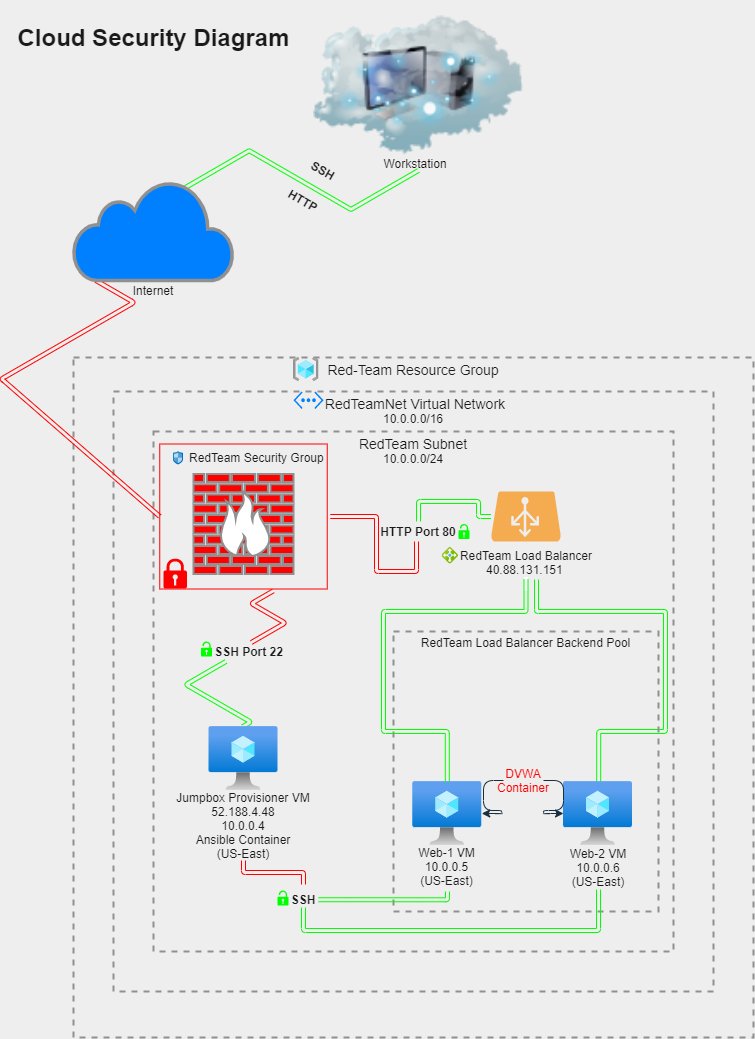

The diagram above was exported from draw.io. Its source (the exported page's mxGraphModel, read from the mxfile embedded in the PNG):
<mxGraphModel dx="1278" dy="547" grid="0" gridSize="10" guides="1" tooltips="1" connect="1" arrows="1" fold="1" page="1" pageScale="1" pageWidth="850" pageHeight="1100" background="#EEEEEE" math="0" shadow="0">
  <root>
    <mxCell id="0" />
    <mxCell id="1" parent="0" />
    <mxCell id="N5Mev3msueZL4Dm4FsJo-2" value="&lt;font style=&quot;font-size: 14px&quot;&gt;Red-Team Resource Group&lt;/font&gt;" style="fontStyle=0;verticalAlign=top;align=center;spacingTop=-2;fillColor=none;whiteSpace=wrap;html=1;strokeColor=#909090;strokeWidth=2;dashed=1;container=1;collapsible=0;expand=0;recursiveResize=0;fontColor=#1A1A1A;" parent="1" vertex="1">
      <mxGeometry x="80" y="357" width="680" height="680" as="geometry" />
    </mxCell>
    <mxCell id="N5Mev3msueZL4Dm4FsJo-3" value="&lt;font style=&quot;font-size: 14px&quot;&gt;&amp;nbsp;RedTeamNet Virtual Network&lt;br&gt;&lt;/font&gt;10.0.0.0/16" style="fontStyle=0;verticalAlign=top;align=center;spacingTop=-2;fillColor=none;whiteSpace=wrap;html=1;strokeColor=#909090;strokeWidth=2;dashed=1;container=1;collapsible=0;expand=0;recursiveResize=0;fontColor=#1A1A1A;" parent="N5Mev3msueZL4Dm4FsJo-2" vertex="1">
      <mxGeometry x="40" y="34" width="600" height="600" as="geometry" />
    </mxCell>
    <mxCell id="N5Mev3msueZL4Dm4FsJo-4" value="&lt;font style=&quot;font-size: 14px&quot;&gt;RedTeam Subnet&lt;br&gt;&lt;/font&gt;10.0.0.0/24" style="fontStyle=0;verticalAlign=top;align=center;spacingTop=-2;fillColor=none;whiteSpace=wrap;html=1;strokeColor=#909090;strokeWidth=2;dashed=1;container=1;collapsible=0;expand=0;recursiveResize=0;fontColor=#1A1A1A;" parent="N5Mev3msueZL4Dm4FsJo-3" vertex="1">
      <mxGeometry x="40" y="40" width="520" height="520" as="geometry" />
    </mxCell>
    <mxCell id="N5Mev3msueZL4Dm4FsJo-5" value="        RedTeam Security Group" style="verticalAlign=top;fontStyle=0;fontColor=#1A1A1A;fillColor=none;strokeColor=#FF0000;" parent="N5Mev3msueZL4Dm4FsJo-4" vertex="1">
      <mxGeometry x="6.25" y="12.5" width="167.5" height="145" as="geometry" />
    </mxCell>
    <mxCell id="N5Mev3msueZL4Dm4FsJo-43" value="" style="verticalLabelPosition=bottom;html=1;verticalAlign=top;align=center;strokeColor=none;fillColor=#F5AB50;shape=mxgraph.azure.azure_load_balancer;fontColor=#1A1A1A;" parent="N5Mev3msueZL4Dm4FsJo-4" vertex="1">
      <mxGeometry x="337.5" y="60" width="70" height="50" as="geometry" />
    </mxCell>
    <mxCell id="N5Mev3msueZL4Dm4FsJo-74" style="edgeStyle=orthogonalEdgeStyle;shape=link;orthogonalLoop=1;jettySize=auto;html=1;entryX=0.51;entryY=0.016;entryDx=0;entryDy=0;entryPerimeter=0;fontColor=#1A1A1A;labelBackgroundColor=#EEEEEE;strokeColor=#00FF00;" parent="N5Mev3msueZL4Dm4FsJo-4" source="N5Mev3msueZL4Dm4FsJo-45" target="N5Mev3msueZL4Dm4FsJo-53" edge="1">
      <mxGeometry relative="1" as="geometry">
        <mxPoint x="400" y="90" as="sourcePoint" />
        <Array as="points">
          <mxPoint x="383" y="180" />
          <mxPoint x="512" y="180" />
          <mxPoint x="512" y="300" />
          <mxPoint x="445" y="300" />
        </Array>
      </mxGeometry>
    </mxCell>
    <mxCell id="N5Mev3msueZL4Dm4FsJo-45" value="RedTeam Load Balancer&lt;br&gt;&lt;font style=&quot;font-size: 12px&quot;&gt;40.88.131.151&amp;nbsp;&lt;br&gt;&lt;span style=&quot;background-color: rgb(255 , 255 , 255)&quot;&gt;&amp;nbsp;&lt;/span&gt;&lt;br&gt;&lt;/font&gt;" style="text;html=1;strokeColor=none;fillColor=none;align=center;verticalAlign=middle;whiteSpace=wrap;fontColor=#1A1A1A;" parent="N5Mev3msueZL4Dm4FsJo-4" vertex="1">
      <mxGeometry x="302.5" y="128" width="140" height="20" as="geometry" />
    </mxCell>
    <mxCell id="N5Mev3msueZL4Dm4FsJo-64" style="edgeStyle=orthogonalEdgeStyle;shape=link;orthogonalLoop=1;jettySize=auto;html=1;fontColor=#1A1A1A;labelBackgroundColor=#EEEEEE;strokeColor=#FF0000;" parent="N5Mev3msueZL4Dm4FsJo-4" edge="1">
      <mxGeometry relative="1" as="geometry">
        <mxPoint x="150" y="453" as="targetPoint" />
        <mxPoint x="90" y="429" as="sourcePoint" />
        <Array as="points">
          <mxPoint x="90" y="441" />
          <mxPoint x="150" y="441" />
        </Array>
      </mxGeometry>
    </mxCell>
    <mxCell id="N5Mev3msueZL4Dm4FsJo-46" value="Jumpbox Provisioner VM&lt;br&gt;52.188.4.48&lt;br&gt;10.0.0.4&lt;br&gt;Ansible Container&lt;br&gt;(US-East)" style="text;html=1;strokeColor=none;fillColor=none;align=center;verticalAlign=middle;whiteSpace=wrap;fontColor=#1A1A1A;" parent="N5Mev3msueZL4Dm4FsJo-4" vertex="1">
      <mxGeometry x="20" y="364" width="140" height="60" as="geometry" />
    </mxCell>
    <mxCell id="N5Mev3msueZL4Dm4FsJo-48" value="RedTeam Load Balancer Backend Pool" style="fontStyle=0;verticalAlign=top;align=center;spacingTop=-2;fillColor=none;whiteSpace=wrap;html=1;strokeColor=#909090;strokeWidth=2;dashed=1;container=1;collapsible=0;expand=0;recursiveResize=0;fontColor=#1A1A1A;" parent="N5Mev3msueZL4Dm4FsJo-4" vertex="1">
      <mxGeometry x="240" y="200" width="265" height="280" as="geometry" />
    </mxCell>
    <mxCell id="N5Mev3msueZL4Dm4FsJo-53" value="" style="aspect=fixed;html=1;points=[];align=center;image;fontSize=12;image=img/lib/azure2/compute/Virtual_Machine.svg;fillColor=#F5AB50;strokeColor=#909090;fontColor=#1A1A1A;labelBackgroundColor=#EEEEEE;" parent="N5Mev3msueZL4Dm4FsJo-48" vertex="1">
      <mxGeometry x="170" y="150" width="69" height="64" as="geometry" />
    </mxCell>
    <mxCell id="N5Mev3msueZL4Dm4FsJo-52" value="" style="aspect=fixed;html=1;points=[];align=center;image;fontSize=12;image=img/lib/azure2/compute/Virtual_Machine.svg;fillColor=#F5AB50;strokeColor=#909090;fontColor=#1A1A1A;labelBackgroundColor=#EEEEEE;" parent="N5Mev3msueZL4Dm4FsJo-48" vertex="1">
      <mxGeometry x="19.25" y="150" width="69" height="64" as="geometry" />
    </mxCell>
    <mxCell id="N5Mev3msueZL4Dm4FsJo-54" value="Web-1 VM&lt;br&gt;10.0.0.5&lt;br&gt;(US-East)" style="text;html=1;strokeColor=none;fillColor=none;align=center;verticalAlign=middle;whiteSpace=wrap;fontColor=#1A1A1A;" parent="N5Mev3msueZL4Dm4FsJo-48" vertex="1">
      <mxGeometry x="22.25" y="220" width="63" height="30" as="geometry" />
    </mxCell>
    <mxCell id="N5Mev3msueZL4Dm4FsJo-33" value="&lt;b&gt;&amp;nbsp; &amp;nbsp;SSH Port 22&lt;/b&gt;" style="text;html=1;strokeColor=none;fillColor=none;align=center;verticalAlign=middle;whiteSpace=wrap;fontColor=#1A1A1A;" parent="N5Mev3msueZL4Dm4FsJo-4" vertex="1">
      <mxGeometry x="49.5" y="210" width="80.5" height="20" as="geometry" />
    </mxCell>
    <mxCell id="N5Mev3msueZL4Dm4FsJo-39" value="&lt;b&gt;HTTP Port 80&lt;/b&gt;" style="text;html=1;strokeColor=none;fillColor=none;align=center;verticalAlign=middle;whiteSpace=wrap;fontColor=#1A1A1A;" parent="N5Mev3msueZL4Dm4FsJo-4" vertex="1">
      <mxGeometry x="225" y="90" width="80" height="20" as="geometry" />
    </mxCell>
    <mxCell id="N5Mev3msueZL4Dm4FsJo-40" style="edgeStyle=orthogonalEdgeStyle;shape=link;orthogonalLoop=1;jettySize=auto;html=1;exitX=1;exitY=0.5;exitDx=0;exitDy=0;width=4;fontColor=#1A1A1A;labelBackgroundColor=#EEEEEE;strokeColor=#FF0000;" parent="N5Mev3msueZL4Dm4FsJo-4" edge="1">
      <mxGeometry relative="1" as="geometry">
        <Array as="points">
          <mxPoint x="223" y="85" />
          <mxPoint x="223" y="140" />
          <mxPoint x="263" y="140" />
        </Array>
        <mxPoint x="176.75" y="85" as="sourcePoint" />
        <mxPoint x="263" y="110" as="targetPoint" />
      </mxGeometry>
    </mxCell>
    <mxCell id="N5Mev3msueZL4Dm4FsJo-44" style="edgeStyle=orthogonalEdgeStyle;shape=link;orthogonalLoop=1;jettySize=auto;html=1;exitX=0.5;exitY=0;exitDx=0;exitDy=0;fontColor=#1A1A1A;labelBackgroundColor=#EEEEEE;strokeColor=#00FF00;" parent="N5Mev3msueZL4Dm4FsJo-4" source="N5Mev3msueZL4Dm4FsJo-39" target="N5Mev3msueZL4Dm4FsJo-43" edge="1">
      <mxGeometry relative="1" as="geometry">
        <Array as="points">
          <mxPoint x="265" y="70" />
          <mxPoint x="325" y="70" />
          <mxPoint x="325" y="85" />
        </Array>
      </mxGeometry>
    </mxCell>
    <mxCell id="N5Mev3msueZL4Dm4FsJo-50" value="" style="aspect=fixed;html=1;points=[];align=center;image;fontSize=12;image=img/lib/mscae/Network_Security_Groups_Classic.svg;fillColor=#F5AB50;strokeColor=#909090;fontColor=#1A1A1A;labelBackgroundColor=#EEEEEE;" parent="N5Mev3msueZL4Dm4FsJo-4" vertex="1">
      <mxGeometry x="20" y="20" width="10" height="13.51" as="geometry" />
    </mxCell>
    <mxCell id="N5Mev3msueZL4Dm4FsJo-51" value="" style="aspect=fixed;html=1;points=[];align=center;image;fontSize=12;image=img/lib/mscae/Load_Balancer_feature.svg;fillColor=#F5AB50;strokeColor=#909090;fontColor=#1A1A1A;labelBackgroundColor=#EEEEEE;" parent="N5Mev3msueZL4Dm4FsJo-4" vertex="1">
      <mxGeometry x="288.5" y="116" width="16.5" height="16.5" as="geometry" />
    </mxCell>
    <mxCell id="N5Mev3msueZL4Dm4FsJo-72" style="edgeStyle=orthogonalEdgeStyle;shape=link;orthogonalLoop=1;jettySize=auto;html=1;exitX=0.875;exitY=0.25;exitDx=0;exitDy=0;exitPerimeter=0;fontColor=#1A1A1A;labelBackgroundColor=#EEEEEE;strokeColor=#00FF00;" parent="N5Mev3msueZL4Dm4FsJo-4" edge="1">
      <mxGeometry relative="1" as="geometry">
        <Array as="points">
          <mxPoint x="294" y="469" />
        </Array>
        <mxPoint x="165" y="468.25" as="sourcePoint" />
        <mxPoint x="294" y="460" as="targetPoint" />
      </mxGeometry>
    </mxCell>
    <mxCell id="N5Mev3msueZL4Dm4FsJo-61" value="&lt;b&gt;SSH&lt;br&gt;&lt;/b&gt;" style="text;html=1;strokeColor=none;fillColor=none;align=center;verticalAlign=middle;whiteSpace=wrap;fontColor=#1A1A1A;" parent="N5Mev3msueZL4Dm4FsJo-4" vertex="1">
      <mxGeometry x="130" y="459" width="40" height="17" as="geometry" />
    </mxCell>
    <mxCell id="N5Mev3msueZL4Dm4FsJo-68" style="edgeStyle=orthogonalEdgeStyle;shape=link;orthogonalLoop=1;jettySize=auto;html=1;entryX=0.5;entryY=1;entryDx=0;entryDy=0;fontColor=#1A1A1A;labelBackgroundColor=#EEEEEE;strokeColor=#00FF00;" parent="N5Mev3msueZL4Dm4FsJo-4" source="N5Mev3msueZL4Dm4FsJo-52" target="N5Mev3msueZL4Dm4FsJo-45" edge="1">
      <mxGeometry relative="1" as="geometry">
        <Array as="points">
          <mxPoint x="294" y="300" />
          <mxPoint x="230" y="300" />
          <mxPoint x="230" y="180" />
          <mxPoint x="373" y="180" />
        </Array>
      </mxGeometry>
    </mxCell>
    <mxCell id="N5Mev3msueZL4Dm4FsJo-6" value="" style="fontColor=#1A1A1A;verticalAlign=top;verticalLabelPosition=bottom;labelPosition=center;align=center;html=1;outlineConnect=0;fillColor=#FF0000;strokeColor=#909090;gradientDirection=north;strokeWidth=2;shape=mxgraph.networks.firewall;" parent="N5Mev3msueZL4Dm4FsJo-4" vertex="1">
      <mxGeometry x="40" y="42.5" width="100" height="100" as="geometry" />
    </mxCell>
    <mxCell id="N5Mev3msueZL4Dm4FsJo-80" value="" style="aspect=fixed;pointerEvents=1;shadow=0;dashed=0;html=1;strokeColor=none;labelPosition=center;verticalLabelPosition=bottom;verticalAlign=top;align=center;shape=mxgraph.mscae.enterprise.lock_unlocked;fontColor=#1A1A1A;fillColor=#00FF00;" parent="N5Mev3msueZL4Dm4FsJo-4" vertex="1">
      <mxGeometry x="47.5" y="210" width="11.1" height="15" as="geometry" />
    </mxCell>
    <mxCell id="N5Mev3msueZL4Dm4FsJo-81" value="" style="aspect=fixed;pointerEvents=1;shadow=0;dashed=0;html=1;strokeColor=none;labelPosition=center;verticalLabelPosition=bottom;verticalAlign=top;align=center;shape=mxgraph.mscae.enterprise.lock_unlocked;fontColor=#1A1A1A;fillColor=#00FF00;" parent="N5Mev3msueZL4Dm4FsJo-4" vertex="1">
      <mxGeometry x="305" y="92.5" width="11.1" height="15" as="geometry" />
    </mxCell>
    <mxCell id="N5Mev3msueZL4Dm4FsJo-84" value="" style="aspect=fixed;pointerEvents=1;shadow=0;dashed=0;html=1;strokeColor=none;labelPosition=center;verticalLabelPosition=bottom;verticalAlign=top;align=center;shape=mxgraph.mscae.enterprise.lock_unlocked;fontColor=#1A1A1A;fillColor=#00FF00;" parent="N5Mev3msueZL4Dm4FsJo-4" vertex="1">
      <mxGeometry x="123.9" y="459" width="11.1" height="15" as="geometry" />
    </mxCell>
    <mxCell id="N5Mev3msueZL4Dm4FsJo-34" style="edgeStyle=isometricEdgeStyle;orthogonalLoop=1;jettySize=auto;html=1;exitX=0.678;exitY=1.013;exitDx=0;exitDy=0;shape=link;width=4;entryX=0.6;entryY=0.05;entryDx=0;entryDy=0;entryPerimeter=0;exitPerimeter=0;fontColor=#1A1A1A;labelBackgroundColor=#EEEEEE;strokeColor=#FF0000;" parent="N5Mev3msueZL4Dm4FsJo-4" source="N5Mev3msueZL4Dm4FsJo-5" target="N5Mev3msueZL4Dm4FsJo-33" edge="1">
      <mxGeometry relative="1" as="geometry">
        <mxPoint x="104.01999999999998" y="169" as="sourcePoint" />
        <mxPoint x="104.01999999999998" y="229" as="targetPoint" />
        <Array as="points">
          <mxPoint x="110" y="179" />
        </Array>
      </mxGeometry>
    </mxCell>
    <mxCell id="N5Mev3msueZL4Dm4FsJo-8" value="" style="verticalLabelPosition=bottom;html=1;verticalAlign=top;align=center;strokeColor=none;shape=mxgraph.azure.virtual_network;pointerEvents=1;fontColor=#1A1A1A;fillColor=#007FFF;" parent="N5Mev3msueZL4Dm4FsJo-3" vertex="1">
      <mxGeometry x="180" width="30" height="17.5" as="geometry" />
    </mxCell>
    <mxCell id="N5Mev3msueZL4Dm4FsJo-10" value="" style="aspect=fixed;html=1;points=[];align=center;image;fontSize=12;image=img/lib/azure2/general/Resource_Groups.svg;fillColor=#F5AB50;strokeColor=#909090;fontColor=#1A1A1A;labelBackgroundColor=#EEEEEE;" parent="N5Mev3msueZL4Dm4FsJo-2" vertex="1">
      <mxGeometry x="220" width="25.5" height="24" as="geometry" />
    </mxCell>
    <mxCell id="N5Mev3msueZL4Dm4FsJo-20" style="edgeStyle=isometricEdgeStyle;shape=link;orthogonalLoop=1;jettySize=auto;html=1;entryX=0.7;entryY=0.07;entryDx=0;entryDy=0;entryPerimeter=0;exitX=0.5;exitY=1;exitDx=0;exitDy=0;fontColor=#1A1A1A;labelBackgroundColor=#EEEEEE;strokeColor=#00FF00;" parent="1" source="N5Mev3msueZL4Dm4FsJo-7" target="N5Mev3msueZL4Dm4FsJo-13" edge="1">
      <mxGeometry relative="1" as="geometry">
        <Array as="points">
          <mxPoint x="290" y="170" />
        </Array>
      </mxGeometry>
    </mxCell>
    <mxCell id="N5Mev3msueZL4Dm4FsJo-7" value="" style="image;html=1;image=img/lib/clip_art/networking/Cloud_Computer_128x128.png;fillColor=#F5AB50;strokeColor=#909090;fontColor=#1A1A1A;labelBackgroundColor=#EEEEEE;" parent="1" vertex="1">
      <mxGeometry x="320" width="210" height="170" as="geometry" />
    </mxCell>
    <mxCell id="N5Mev3msueZL4Dm4FsJo-27" style="shape=link;orthogonalLoop=1;jettySize=auto;html=1;exitX=0.14;exitY=1;exitDx=0;exitDy=0;exitPerimeter=0;edgeStyle=isometricEdgeStyle;elbow=vertical;strokeColor=#FF0000;fontColor=#1A1A1A;labelBackgroundColor=#EEEEEE;" parent="1" source="N5Mev3msueZL4Dm4FsJo-13" edge="1">
      <mxGeometry relative="1" as="geometry">
        <mxPoint x="10" y="380" as="targetPoint" />
        <Array as="points">
          <mxPoint x="40" y="360" />
        </Array>
      </mxGeometry>
    </mxCell>
    <mxCell id="N5Mev3msueZL4Dm4FsJo-13" value="" style="html=1;outlineConnect=0;fillColor=#007FFF;strokeColor=#909090;gradientDirection=north;strokeWidth=2;shape=mxgraph.networks.cloud;fontColor=#1A1A1A;" parent="1" vertex="1">
      <mxGeometry x="80" y="180" width="160" height="100" as="geometry" />
    </mxCell>
    <mxCell id="N5Mev3msueZL4Dm4FsJo-22" value="&lt;b&gt;HTTP&lt;/b&gt;" style="text;html=1;strokeColor=none;fillColor=none;align=center;verticalAlign=middle;whiteSpace=wrap;rotation=30;fontColor=#1A1A1A;" parent="1" vertex="1">
      <mxGeometry x="290" y="190" width="40" height="20" as="geometry" />
    </mxCell>
    <mxCell id="N5Mev3msueZL4Dm4FsJo-24" value="&lt;b&gt;SSH&lt;/b&gt;" style="text;html=1;strokeColor=none;fillColor=none;align=center;verticalAlign=middle;whiteSpace=wrap;rotation=30;fontColor=#1A1A1A;" parent="1" vertex="1">
      <mxGeometry x="310" y="160" width="40" height="20" as="geometry" />
    </mxCell>
    <mxCell id="N5Mev3msueZL4Dm4FsJo-25" value="Internet" style="text;html=1;strokeColor=none;fillColor=none;align=center;verticalAlign=middle;whiteSpace=wrap;fontColor=#1A1A1A;" parent="1" vertex="1">
      <mxGeometry x="130" y="280" width="60" height="20" as="geometry" />
    </mxCell>
    <mxCell id="N5Mev3msueZL4Dm4FsJo-26" value="Workstation" style="text;html=1;strokeColor=none;fillColor=none;align=center;verticalAlign=middle;whiteSpace=wrap;fontColor=#1A1A1A;" parent="1" vertex="1">
      <mxGeometry x="402" y="153" width="40" height="20" as="geometry" />
    </mxCell>
    <mxCell id="N5Mev3msueZL4Dm4FsJo-30" style="edgeStyle=none;shape=link;orthogonalLoop=1;jettySize=auto;html=1;exitX=0;exitY=0.5;exitDx=0;exitDy=0;strokeColor=#FF0000;fontColor=#1A1A1A;labelBackgroundColor=#EEEEEE;" parent="1" source="N5Mev3msueZL4Dm4FsJo-5" edge="1">
      <mxGeometry relative="1" as="geometry">
        <mxPoint x="10" y="380" as="targetPoint" />
      </mxGeometry>
    </mxCell>
    <mxCell id="N5Mev3msueZL4Dm4FsJo-36" style="edgeStyle=isometricEdgeStyle;shape=link;orthogonalLoop=1;jettySize=auto;html=1;entryX=0.488;entryY=0.003;entryDx=0;entryDy=0;entryPerimeter=0;fontColor=#1A1A1A;labelBackgroundColor=#EEEEEE;strokeColor=#00FF00;" parent="1" source="N5Mev3msueZL4Dm4FsJo-33" target="N5Mev3msueZL4Dm4FsJo-35" edge="1">
      <mxGeometry relative="1" as="geometry">
        <mxPoint x="250" y="660" as="sourcePoint" />
        <Array as="points">
          <mxPoint x="220" y="700" />
          <mxPoint x="220" y="700" />
          <mxPoint x="230" y="700" />
        </Array>
      </mxGeometry>
    </mxCell>
    <mxCell id="N5Mev3msueZL4Dm4FsJo-35" value="" style="aspect=fixed;html=1;points=[];align=center;image;fontSize=12;image=img/lib/azure2/compute/Virtual_Machine.svg;fillColor=#F5AB50;strokeColor=#909090;fontColor=#1A1A1A;labelBackgroundColor=#EEEEEE;" parent="1" vertex="1">
      <mxGeometry x="215.5" y="726" width="69" height="64" as="geometry" />
    </mxCell>
    <mxCell id="N5Mev3msueZL4Dm4FsJo-55" value="Web-2 VM&lt;br&gt;10.0.0.6&lt;br&gt;(US-East)" style="text;html=1;strokeColor=none;fillColor=none;align=center;verticalAlign=middle;whiteSpace=wrap;fontColor=#1A1A1A;" parent="1" vertex="1">
      <mxGeometry x="570" y="852" width="70" height="30" as="geometry" />
    </mxCell>
    <mxCell id="N5Mev3msueZL4Dm4FsJo-58" style="edgeStyle=orthogonalEdgeStyle;orthogonalLoop=1;jettySize=auto;html=1;exitX=1;exitY=0.5;exitDx=0;exitDy=0;strokeColor=#182E3E;fontColor=#1A1A1A;labelBackgroundColor=#EEEEEE;" parent="1" source="N5Mev3msueZL4Dm4FsJo-57" target="N5Mev3msueZL4Dm4FsJo-53" edge="1">
      <mxGeometry relative="1" as="geometry" />
    </mxCell>
    <mxCell id="N5Mev3msueZL4Dm4FsJo-60" style="edgeStyle=orthogonalEdgeStyle;orthogonalLoop=1;jettySize=auto;html=1;exitX=0;exitY=0.5;exitDx=0;exitDy=0;strokeColor=#182E3E;fontColor=#1A1A1A;labelBackgroundColor=#EEEEEE;" parent="1" source="N5Mev3msueZL4Dm4FsJo-57" target="N5Mev3msueZL4Dm4FsJo-52" edge="1">
      <mxGeometry relative="1" as="geometry" />
    </mxCell>
    <mxCell id="N5Mev3msueZL4Dm4FsJo-57" value="&lt;font color=&quot;#ff0000&quot;&gt;DVWA&lt;br&gt;Container&lt;br&gt;&lt;/font&gt;" style="text;html=1;strokeColor=none;fillColor=none;align=center;verticalAlign=middle;whiteSpace=wrap;fontColor=#1A1A1A;" parent="1" vertex="1">
      <mxGeometry x="510" y="770" width="40" height="20" as="geometry" />
    </mxCell>
    <mxCell id="N5Mev3msueZL4Dm4FsJo-79" value="" style="aspect=fixed;pointerEvents=1;shadow=0;dashed=0;html=1;strokeColor=none;labelPosition=center;verticalLabelPosition=bottom;verticalAlign=top;align=center;shape=mxgraph.mscae.enterprise.lock;fontColor=#1A1A1A;fillColor=#FF0000;" parent="1" vertex="1">
      <mxGeometry x="170" y="558" width="23.4" height="30" as="geometry" />
    </mxCell>
    <mxCell id="N5Mev3msueZL4Dm4FsJo-85" value="&lt;h1&gt;Cloud Security Diagram&lt;/h1&gt;" style="text;html=1;align=center;verticalAlign=middle;resizable=0;points=[];autosize=1;strokeColor=none;fontColor=#1A1A1A;" parent="1" vertex="1">
      <mxGeometry x="19.000000000000004" y="12" width="282" height="50" as="geometry" />
    </mxCell>
    <mxCell id="N5Mev3msueZL4Dm4FsJo-67" style="edgeStyle=orthogonalEdgeStyle;shape=link;orthogonalLoop=1;jettySize=auto;html=1;fontColor=#1A1A1A;labelBackgroundColor=#EEEEEE;strokeColor=#00FF00;" parent="1" target="N5Mev3msueZL4Dm4FsJo-61" edge="1">
      <mxGeometry relative="1" as="geometry">
        <mxPoint x="605" y="889" as="sourcePoint" />
        <mxPoint x="310" y="920" as="targetPoint" />
        <Array as="points">
          <mxPoint x="605" y="930" />
          <mxPoint x="310" y="930" />
        </Array>
      </mxGeometry>
    </mxCell>
  </root>
</mxGraphModel>